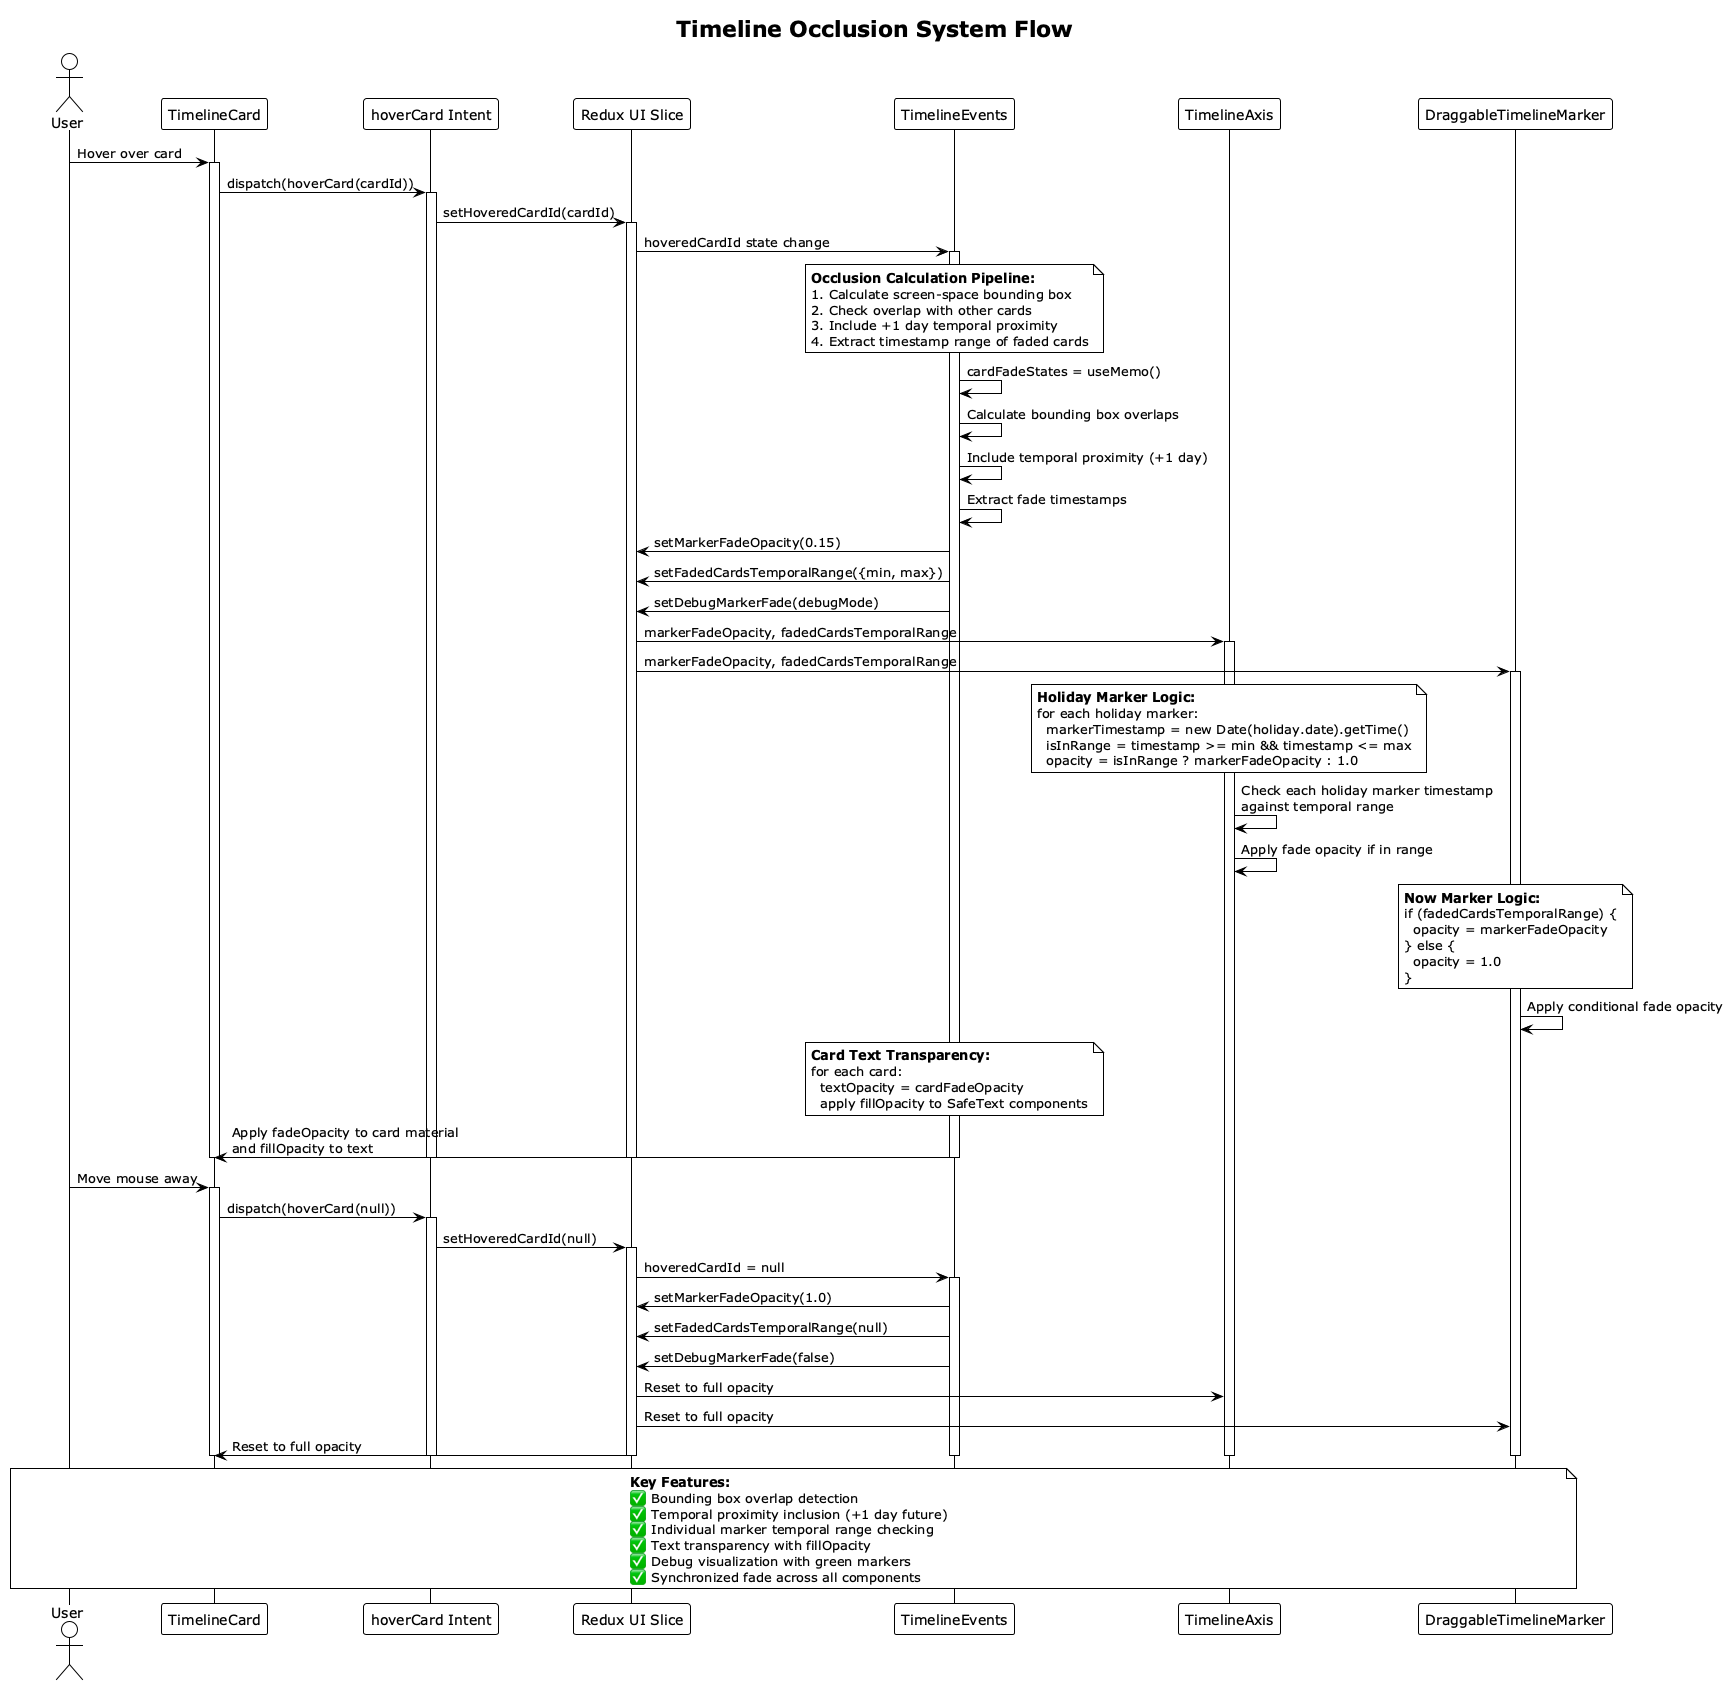

The diagram above was rendered by PlantUML. Its source (embedded in the PNG):
@startuml occlusion-system-flow
!theme plain
skinparam backgroundColor #FFFFFF
skinparam sequenceStyle strictuml

title Timeline Occlusion System Flow

actor User
participant "TimelineCard" as Card
participant "hoverCard Intent" as HoverIntent
participant "Redux UI Slice" as Redux
participant "TimelineEvents" as Events
participant "TimelineAxis" as Axis
participant "DraggableTimelineMarker" as Marker

User -> Card : Hover over card
activate Card

Card -> HoverIntent : dispatch(hoverCard(cardId))
activate HoverIntent

HoverIntent -> Redux : setHoveredCardId(cardId)
activate Redux

Redux -> Events : hoveredCardId state change
activate Events

note over Events
**Occlusion Calculation Pipeline:**
1. Calculate screen-space bounding box
2. Check overlap with other cards
3. Include +1 day temporal proximity
4. Extract timestamp range of faded cards
end note

Events -> Events : cardFadeStates = useMemo()
Events -> Events : Calculate bounding box overlaps
Events -> Events : Include temporal proximity (+1 day)
Events -> Events : Extract fade timestamps

Events -> Redux : setMarkerFadeOpacity(0.15)
Events -> Redux : setFadedCardsTemporalRange({min, max})
Events -> Redux : setDebugMarkerFade(debugMode)

Redux -> Axis : markerFadeOpacity, fadedCardsTemporalRange
activate Axis

Redux -> Marker : markerFadeOpacity, fadedCardsTemporalRange
activate Marker

note over Axis
**Holiday Marker Logic:**
for each holiday marker:
  markerTimestamp = new Date(holiday.date).getTime()
  isInRange = timestamp >= min && timestamp <= max
  opacity = isInRange ? markerFadeOpacity : 1.0
end note

Axis -> Axis : Check each holiday marker timestamp\nagainst temporal range
Axis -> Axis : Apply fade opacity if in range

note over Marker
**Now Marker Logic:**
if (fadedCardsTemporalRange) {
  opacity = markerFadeOpacity
} else {
  opacity = 1.0
}
end note

Marker -> Marker : Apply conditional fade opacity

note over Events
**Card Text Transparency:**
for each card:
  textOpacity = cardFadeOpacity
  apply fillOpacity to SafeText components
end note

Events -> Card : Apply fadeOpacity to card material\nand fillOpacity to text

deactivate Events
deactivate Redux
deactivate HoverIntent
deactivate Card

User -> Card : Move mouse away
activate Card

Card -> HoverIntent : dispatch(hoverCard(null))
activate HoverIntent

HoverIntent -> Redux : setHoveredCardId(null)
activate Redux

Redux -> Events : hoveredCardId = null
activate Events

Events -> Redux : setMarkerFadeOpacity(1.0)
Events -> Redux : setFadedCardsTemporalRange(null)
Events -> Redux : setDebugMarkerFade(false)

Redux -> Axis : Reset to full opacity
Redux -> Marker : Reset to full opacity
Redux -> Card : Reset to full opacity

deactivate Events
deactivate Redux
deactivate HoverIntent
deactivate Card
deactivate Axis
deactivate Marker

note over User, Marker
**Key Features:**
✅ Bounding box overlap detection
✅ Temporal proximity inclusion (+1 day future)
✅ Individual marker temporal range checking
✅ Text transparency with fillOpacity
✅ Debug visualization with green markers
✅ Synchronized fade across all components
end note

@enduml